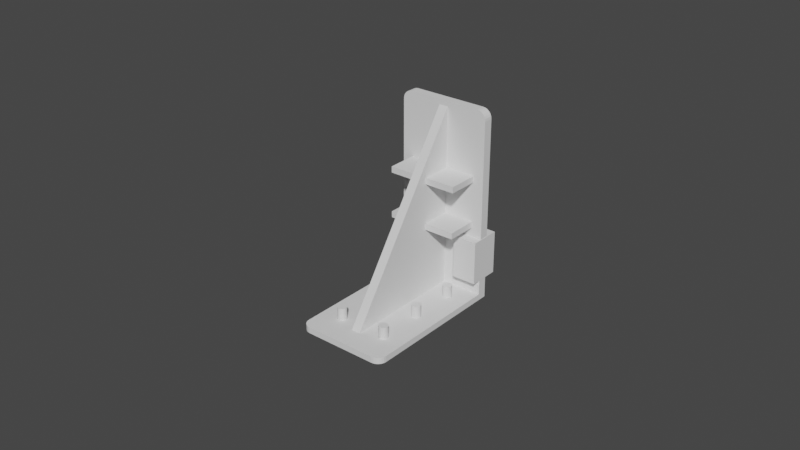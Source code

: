 # Source: PCB_Backing_30x50x62mm_without_holes_.blend  (saved by Blender 3.5.10; exported with 4.5.12 LTS)
import bpy
from mathutils import Matrix  # noqa: F401  (used for matrix-valued properties, if any)

bpy.ops.wm.read_factory_settings(use_empty=True)
scene = bpy.context.scene
scene.name = 'Scene'

# ---- collections
col_soporte = bpy.data.collections.new('Soporte'); scene.collection.children.link(col_soporte)
col_huecos = bpy.data.collections.new('Huecos'); scene.collection.children.link(col_huecos)

# ---- world
world_world = bpy.data.worlds.new('World'); scene.world = world_world
world_world.use_nodes = True; world_world.node_tree.nodes.clear()
_N = world_world.node_tree.nodes; _L = world_world.node_tree.links
n0 = _N.new('ShaderNodeOutputWorld'); n0.name = 'World Output'; n0.location = (300, 300)
n1 = _N.new('ShaderNodeBackground'); n1.name = 'Background'; n1.location = (10, 300)
n1.inputs[0].default_value = (0.05088, 0.05088, 0.05088, 1.0)
_L.new(n1.outputs[0], n0.inputs[0])
n0.is_active_output = True
world_world.color = (0.05088, 0.05088, 0.05088)
world_world.use_sun_shadow = False
world_world.sun_shadow_jitter_overblur = 0.0

# ---- meshes
me_cube = bpy.data.meshes.new('Cube')
me_cube.from_pydata([(-0.015, -0.0015, -0.03), (-0.015, 0.0015, -0.03), (0.015, -0.0015, -0.03), (0.015, 0.0015, -0.03), (-0.012, -0.0015, 0.03), (-0.015, -0.0015, 0.027), (-0.01278, -0.0015, 0.0299), (-0.0135, -0.0015, 0.0296), (-0.01412, -0.0015, 0.02912), (-0.0146, -0.0015, 0.0285), (-0.0149, -0.0015, 0.02778), (-0.015, 0.0015, 0.027), (-0.012, 0.0015, 0.03), (-0.0149, 0.0015, 0.02778), (-0.0146, 0.0015, 0.0285), (-0.01412, 0.0015, 0.02912), (-0.0135, 0.0015, 0.0296), (-0.01278, 0.0015, 0.0299), (0.015, -0.0015, 0.027), (0.012, -0.0015, 0.03), (0.0149, -0.0015, 0.02778), (0.0146, -0.0015, 0.0285), (0.01412, -0.0015, 0.02912), (0.0135, -0.0015, 0.0296), (0.01278, -0.0015, 0.0299), (0.012, 0.0015, 0.03), (0.015, 0.0015, 0.027), (0.01278, 0.0015, 0.0299), (0.0135, 0.0015, 0.0296), (0.01412, 0.0015, 0.02912), (0.0146, 0.0015, 0.0285), (0.0149, 0.0015, 0.02778)], [], [(25, 12, 4, 19), (3, 26, 18, 2), (0, 5, 11, 1), (1, 3, 2, 0), (1, 11, 13, 14, 15, 16, 17, 12, 25, 27, 28, 29, 30, 31, 26, 3), (4, 12, 17, 6), (6, 17, 16, 7), (7, 16, 15, 8), (8, 15, 14, 9), (9, 14, 13, 10), (10, 13, 11, 5), (25, 19, 24, 27), (27, 24, 23, 28), (28, 23, 22, 29), (29, 22, 21, 30), (30, 21, 20, 31), (31, 20, 18, 26), (2, 18, 20, 21, 22, 23, 24, 19, 4, 6, 7, 8, 9, 10, 5, 0)])
_uv = me_cube.uv_layers.new(name='UVMap')
_uv.uv.foreach_set('vector', [0.65, 0.5, 0.85, 0.5, 0.85, 0.75, 0.65, 0.75, 0.375, 0.5, 0.6125, 0.5, 0.6125, 0.75, 0.375, 0.75, 0.375, 0.0, 0.6125, 0.0, 0.6125, 0.25, 0.375, 0.25, 0.125, 0.5, 0.375, 0.5, 0.375, 0.75, 0.125, 0.75, 0.375, 0.25, 0.6125, 0.25, 0.6157, 0.2509, 0.6188, 0.2533, 0.6213, 0.2573, 0.6233, 0.2625, 0.6246, 0.2685, 0.625, 0.275, 0.625, 0.475, 0.6246, 0.4815, 0.6233, 0.4875, 0.6213, 0.4927, 0.6187, 0.4967, 0.6157, 0.4991, 0.6125, 0.5, 0.375, 0.5, 0.85, 0.75, 0.85, 0.5, 0.8565, 0.5, 0.8565, 0.75, 0.8565, 0.75, 0.8565, 0.5, 0.8625, 0.5, 0.8625, 0.75, 0.8625, 0.75, 0.8625, 0.5, 0.875, 0.5, 0.875, 0.75, 0.625, 0.0, 0.625, 0.25, 0.6187, 0.25, 0.6188, 0.0, 0.6188, 0.0, 0.6187, 0.25, 0.6157, 0.25, 0.6157, 0.0, 0.6157, 0.0, 0.6157, 0.25, 0.6125, 0.25, 0.6125, 0.0, 0.65, 0.5, 0.65, 0.75, 0.6435, 0.75, 0.6435, 0.5, 0.6435, 0.5, 0.6435, 0.75, 0.6375, 0.75, 0.6375, 0.5, 0.6375, 0.5, 0.6375, 0.75, 0.625, 0.75, 0.625, 0.5, 0.625, 0.5, 0.625, 0.75, 0.6187, 0.75, 0.6188, 0.5, 0.6188, 0.5, 0.6187, 0.75, 0.6157, 0.75, 0.6157, 0.5, 0.6157, 0.5, 0.6157, 0.75, 0.6125, 0.75, 0.6125, 0.5, 0.375, 0.75, 0.6125, 0.75, 0.6157, 0.7509, 0.6188, 0.7533, 0.6213, 0.7573, 0.6233, 0.7625, 0.6246, 0.7685, 0.625, 0.775, 0.625, 0.975, 0.6246, 0.9815, 0.6233, 0.9875, 0.6213, 0.9927, 0.6187, 0.9967, 0.6157, 0.9991, 0.6125, 1.0, 0.375, 1.0])
me_cube.update()
me_cube_001 = bpy.data.meshes.new('Cube.001')
me_cube_001.from_pydata([(0.0015, -0.02667, -0.01333), (-0.0015, -0.02667, -0.01333), (0.0015, 0.01333, -0.01333), (0.0015, 0.01333, 0.045), (-0.0015, 0.01333, -0.01333), (-0.0015, 0.01333, 0.045)], [], [(0, 3, 5, 1), (4, 5, 3, 2), (1, 4, 2, 0), (2, 3, 0), (4, 1, 5)])
_uv = me_cube_001.uv_layers.new(name='UVMap')
_uv.uv.foreach_set('vector', [0.375, 1.0, 0.625, 0.75, 0.625, 0.5, 0.375, 0.25, 0.375, 0.5, 0.625, 0.5, 0.625, 0.75, 0.375, 0.75, 0.125, 0.5, 0.375, 0.5, 0.375, 0.75, 0.125, 0.75, 0.375, 0.75, 0.625, 0.75, 0.375, 1.0, 0.375, 0.5, 0.375, 0.25, 0.625, 0.5])
me_cube_001.update()
me_cube_004 = bpy.data.meshes.new('Cube.004')
me_cube_004.from_pydata([(-0.015, 0.025, -0.001), (-0.015, 0.025, 0.001), (0.015, 0.025, -0.001), (0.015, 0.025, 0.001), (-0.012, -0.025, -0.001), (-0.015, -0.022, -0.001), (-0.01278, -0.0249, -0.001), (-0.0135, -0.0246, -0.001), (-0.01412, -0.02412, -0.001), (-0.0146, -0.0235, -0.001), (-0.0149, -0.02278, -0.001), (-0.015, -0.022, 0.001), (-0.012, -0.025, 0.001), (-0.0149, -0.02278, 0.001), (-0.0146, -0.0235, 0.001), (-0.01412, -0.02412, 0.001), (-0.0135, -0.0246, 0.001), (-0.01278, -0.0249, 0.001), (0.015, -0.022, -0.001), (0.012, -0.025, -0.001), (0.0149, -0.02278, -0.001), (0.0146, -0.0235, -0.001), (0.01412, -0.02412, -0.001), (0.0135, -0.0246, -0.001), (0.01278, -0.0249, -0.001), (0.012, -0.025, 0.001), (0.015, -0.022, 0.001), (0.01278, -0.0249, 0.001), (0.0135, -0.0246, 0.001), (0.01412, -0.02412, 0.001), (0.0146, -0.0235, 0.001), (0.0149, -0.02278, 0.001)], [], [(25, 12, 4, 19), (3, 26, 18, 2), (0, 5, 11, 1), (1, 3, 2, 0), (1, 11, 13, 14, 15, 16, 17, 12, 25, 27, 28, 29, 30, 31, 26, 3), (4, 12, 17, 6), (6, 17, 16, 7), (7, 16, 15, 8), (8, 15, 14, 9), (9, 14, 13, 10), (10, 13, 11, 5), (25, 19, 24, 27), (27, 24, 23, 28), (28, 23, 22, 29), (29, 22, 21, 30), (30, 21, 20, 31), (31, 20, 18, 26), (2, 18, 20, 21, 22, 23, 24, 19, 4, 6, 7, 8, 9, 10, 5, 0)])
_uv = me_cube_004.uv_layers.new(name='UVMap')
_uv.uv.foreach_set('vector', [0.65, 0.5, 0.85, 0.5, 0.85, 0.75, 0.65, 0.75, 0.375, 0.5, 0.61, 0.5, 0.61, 0.75, 0.375, 0.75, 0.375, 0.0, 0.61, 0.0, 0.61, 0.25, 0.375, 0.25, 0.125, 0.5, 0.375, 0.5, 0.375, 0.75, 0.125, 0.75, 0.375, 0.25, 0.61, 0.25, 0.6139, 0.2509, 0.6175, 0.2533, 0.6206, 0.2573, 0.623, 0.2625, 0.6245, 0.2685, 0.625, 0.275, 0.625, 0.475, 0.6245, 0.4815, 0.623, 0.4875, 0.6206, 0.4927, 0.6175, 0.4967, 0.6139, 0.4991, 0.61, 0.5, 0.375, 0.5, 0.85, 0.75, 0.85, 0.5, 0.8565, 0.5, 0.8565, 0.75, 0.8565, 0.75, 0.8565, 0.5, 0.8625, 0.5, 0.8625, 0.75, 0.8625, 0.75, 0.8625, 0.5, 0.875, 0.5, 0.875, 0.75, 0.625, 0.0, 0.625, 0.25, 0.6175, 0.25, 0.6175, 0.0, 0.6175, 0.0, 0.6175, 0.25, 0.6139, 0.25, 0.6139, 0.0, 0.6139, 0.0, 0.6139, 0.25, 0.61, 0.25, 0.61, 0.0, 0.65, 0.5, 0.65, 0.75, 0.6435, 0.75, 0.6435, 0.5, 0.6435, 0.5, 0.6435, 0.75, 0.6375, 0.75, 0.6375, 0.5, 0.6375, 0.5, 0.6375, 0.75, 0.625, 0.75, 0.625, 0.5, 0.625, 0.5, 0.625, 0.75, 0.6175, 0.75, 0.6175, 0.5, 0.6175, 0.5, 0.6175, 0.75, 0.6139, 0.75, 0.6139, 0.5, 0.6139, 0.5, 0.6139, 0.75, 0.61, 0.75, 0.61, 0.5, 0.375, 0.75, 0.61, 0.75, 0.6139, 0.7509, 0.6175, 0.7533, 0.6206, 0.7573, 0.623, 0.7625, 0.6245, 0.7685, 0.625, 0.775, 0.625, 0.975, 0.6245, 0.9815, 0.623, 0.9875, 0.6206, 0.9927, 0.6175, 0.9967, 0.6139, 0.9991, 0.61, 1.0, 0.375, 1.0])
me_cube_004.update()
me_cube_005 = bpy.data.meshes.new('Cube.005')
me_cube_005.from_pydata([(-0.0115, 0.005, -0.001), (-0.0115, -0.005, -0.001), (-0.0115, 0.005, 0.001), (-0.0115, -0.005, 0.001), (0.0115, 0.005, -0.001), (0.0115, -0.005, -0.001), (0.0115, 0.005, 0.001), (0.0115, -0.005, 0.001)], [], [(0, 1, 3, 2), (2, 3, 7, 6), (6, 7, 5, 4), (4, 5, 1, 0), (2, 6, 4, 0), (7, 3, 1, 5)])
_uv = me_cube_005.uv_layers.new(name='UVMap')
_uv.uv.foreach_set('vector', [0.375, 0.0, 0.625, 0.0, 0.625, 0.25, 0.375, 0.25, 0.375, 0.25, 0.625, 0.25, 0.625, 0.5, 0.375, 0.5, 0.375, 0.5, 0.625, 0.5, 0.625, 0.75, 0.375, 0.75, 0.375, 0.75, 0.625, 0.75, 0.625, 1.0, 0.375, 1.0, 0.125, 0.5, 0.375, 0.5, 0.375, 0.75, 0.125, 0.75, 0.625, 0.5, 0.875, 0.5, 0.875, 0.75, 0.625, 0.75])
me_cube_005.update()
me_cube_007 = bpy.data.meshes.new('Cube.007')
me_cube_007.from_pydata([(-0.0115, 0.005, -0.001), (-0.0115, -0.005, -0.001), (-0.0115, 0.005, 0.001), (-0.0115, -0.005, 0.001), (0.0115, 0.005, -0.001), (0.0115, -0.005, -0.001), (0.0115, 0.005, 0.001), (0.0115, -0.005, 0.001)], [], [(0, 1, 3, 2), (2, 3, 7, 6), (6, 7, 5, 4), (4, 5, 1, 0), (2, 6, 4, 0), (7, 3, 1, 5)])
_uv = me_cube_007.uv_layers.new(name='UVMap')
_uv.uv.foreach_set('vector', [0.375, 0.0, 0.625, 0.0, 0.625, 0.25, 0.375, 0.25, 0.375, 0.25, 0.625, 0.25, 0.625, 0.5, 0.375, 0.5, 0.375, 0.5, 0.625, 0.5, 0.625, 0.75, 0.375, 0.75, 0.375, 0.75, 0.625, 0.75, 0.625, 1.0, 0.375, 1.0, 0.125, 0.5, 0.375, 0.5, 0.375, 0.75, 0.125, 0.75, 0.625, 0.5, 0.875, 0.5, 0.875, 0.75, 0.625, 0.75])
me_cube_007.update()
me_cylinder = bpy.data.meshes.new('Cylinder')
me_cylinder.from_pydata([(-4.547e-12, 0.0015, -0.005), (-4.547e-12, 0.0015, 0.005), (0.0002926, 0.001471, -0.005), (0.0002926, 0.001471, 0.005), (0.000574, 0.001386, -0.005), (0.000574, 0.001386, 0.005), (0.0008334, 0.001247, -0.005), (0.0008334, 0.001247, 0.005), (0.001061, 0.001061, -0.005), (0.001061, 0.001061, 0.005), (0.001247, 0.0008334, -0.005), (0.001247, 0.0008334, 0.005), (0.001386, 0.000574, -0.005), (0.001386, 0.000574, 0.005), (0.001471, 0.0002926, -0.005), (0.001471, 0.0002926, 0.005), (0.0015, 3.725e-09, -0.005), (0.0015, 3.725e-09, 0.005), (0.001471, -0.0002926, -0.005), (0.001471, -0.0002926, 0.005), (0.001386, -0.000574, -0.005), (0.001386, -0.000574, 0.005), (0.001247, -0.0008334, -0.005), (0.001247, -0.0008334, 0.005), (0.001061, -0.001061, -0.005), (0.001061, -0.001061, 0.005), (0.0008334, -0.001247, -0.005), (0.0008334, -0.001247, 0.005), (0.000574, -0.001386, -0.005), (0.000574, -0.001386, 0.005), (0.0002926, -0.001471, -0.005), (0.0002926, -0.001471, 0.005), (-4.547e-12, -0.0015, -0.005), (-4.547e-12, -0.0015, 0.005), (-0.0002926, -0.001471, -0.005), (-0.0002926, -0.001471, 0.005), (-0.000574, -0.001386, -0.005), (-0.000574, -0.001386, 0.005), (-0.0008334, -0.001247, -0.005), (-0.0008334, -0.001247, 0.005), (-0.001061, -0.001061, -0.005), (-0.001061, -0.001061, 0.005), (-0.001247, -0.0008334, -0.005), (-0.001247, -0.0008334, 0.005), (-0.001386, -0.000574, -0.005), (-0.001386, -0.000574, 0.005), (-0.001471, -0.0002926, -0.005), (-0.001471, -0.0002926, 0.005), (-0.0015, 3.725e-09, -0.005), (-0.0015, 3.725e-09, 0.005), (-0.001471, 0.0002926, -0.005), (-0.001471, 0.0002926, 0.005), (-0.001386, 0.000574, -0.005), (-0.001386, 0.000574, 0.005), (-0.001247, 0.0008334, -0.005), (-0.001247, 0.0008334, 0.005), (-0.001061, 0.001061, -0.005), (-0.001061, 0.001061, 0.005), (-0.0008334, 0.001247, -0.005), (-0.0008334, 0.001247, 0.005), (-0.000574, 0.001386, -0.005), (-0.000574, 0.001386, 0.005), (-0.0002926, 0.001471, -0.005), (-0.0002926, 0.001471, 0.005)], [], [(0, 1, 3, 2), (2, 3, 5, 4), (4, 5, 7, 6), (6, 7, 9, 8), (8, 9, 11, 10), (10, 11, 13, 12), (12, 13, 15, 14), (14, 15, 17, 16), (16, 17, 19, 18), (18, 19, 21, 20), (20, 21, 23, 22), (22, 23, 25, 24), (24, 25, 27, 26), (26, 27, 29, 28), (28, 29, 31, 30), (30, 31, 33, 32), (32, 33, 35, 34), (34, 35, 37, 36), (36, 37, 39, 38), (38, 39, 41, 40), (40, 41, 43, 42), (42, 43, 45, 44), (44, 45, 47, 46), (46, 47, 49, 48), (48, 49, 51, 50), (50, 51, 53, 52), (52, 53, 55, 54), (54, 55, 57, 56), (56, 57, 59, 58), (58, 59, 61, 60), (3, 1, 63, 61, 59, 57, 55, 53, 51, 49, 47, 45, 43, 41, 39, 37, 35, 33, 31, 29, 27, 25, 23, 21, 19, 17, 15, 13, 11, 9, 7, 5), (60, 61, 63, 62), (62, 63, 1, 0), (0, 2, 4, 6, 8, 10, 12, 14, 16, 18, 20, 22, 24, 26, 28, 30, 32, 34, 36, 38, 40, 42, 44, 46, 48, 50, 52, 54, 56, 58, 60, 62)])
_uv = me_cylinder.uv_layers.new(name='UVMap')
_uv.uv.foreach_set('vector', [1.0, 0.5, 1.0, 1.0, 0.9688, 1.0, 0.9688, 0.5, 0.9688, 0.5, 0.9688, 1.0, 0.9375, 1.0, 0.9375, 0.5, 0.9375, 0.5, 0.9375, 1.0, 0.9062, 1.0, 0.9062, 0.5, 0.9062, 0.5, 0.9062, 1.0, 0.875, 1.0, 0.875, 0.5, 0.875, 0.5, 0.875, 1.0, 0.8438, 1.0, 0.8438, 0.5, 0.8438, 0.5, 0.8438, 1.0, 0.8125, 1.0, 0.8125, 0.5, 0.8125, 0.5, 0.8125, 1.0, 0.7812, 1.0, 0.7812, 0.5, 0.7812, 0.5, 0.7812, 1.0, 0.75, 1.0, 0.75, 0.5, 0.75, 0.5, 0.75, 1.0, 0.7188, 1.0, 0.7188, 0.5, 0.7188, 0.5, 0.7188, 1.0, 0.6875, 1.0, 0.6875, 0.5, 0.6875, 0.5, 0.6875, 1.0, 0.6562, 1.0, 0.6562, 0.5, 0.6562, 0.5, 0.6562, 1.0, 0.625, 1.0, 0.625, 0.5, 0.625, 0.5, 0.625, 1.0, 0.5938, 1.0, 0.5938, 0.5, 0.5938, 0.5, 0.5938, 1.0, 0.5625, 1.0, 0.5625, 0.5, 0.5625, 0.5, 0.5625, 1.0, 0.5312, 1.0, 0.5312, 0.5, 0.5312, 0.5, 0.5312, 1.0, 0.5, 1.0, 0.5, 0.5, 0.5, 0.5, 0.5, 1.0, 0.4688, 1.0, 0.4688, 0.5, 0.4688, 0.5, 0.4688, 1.0, 0.4375, 1.0, 0.4375, 0.5, 0.4375, 0.5, 0.4375, 1.0, 0.4062, 1.0, 0.4062, 0.5, 0.4062, 0.5, 0.4062, 1.0, 0.375, 1.0, 0.375, 0.5, 0.375, 0.5, 0.375, 1.0, 0.3438, 1.0, 0.3438, 0.5, 0.3438, 0.5, 0.3438, 1.0, 0.3125, 1.0, 0.3125, 0.5, 0.3125, 0.5, 0.3125, 1.0, 0.2812, 1.0, 0.2812, 0.5, 0.2812, 0.5, 0.2812, 1.0, 0.25, 1.0, 0.25, 0.5, 0.25, 0.5, 0.25, 1.0, 0.2188, 1.0, 0.2188, 0.5, 0.2188, 0.5, 0.2188, 1.0, 0.1875, 1.0, 0.1875, 0.5, 0.1875, 0.5, 0.1875, 1.0, 0.1562, 1.0, 0.1562, 0.5, 0.1562, 0.5, 0.1562, 1.0, 0.125, 1.0, 0.125, 0.5, 0.125, 0.5, 0.125, 1.0, 0.09375, 1.0, 0.09375, 0.5, 0.09375, 0.5, 0.09375, 1.0, 0.0625, 1.0, 0.0625, 0.5, 0.2968, 0.4854, 0.25, 0.49, 0.2032, 0.4854, 0.1582, 0.4717, 0.1167, 0.4496, 0.08029, 0.4197, 0.05045, 0.3833, 0.02827, 0.3418, 0.01461, 0.2968, 0.01, 0.25, 0.01461, 0.2032, 0.02827, 0.1582, 0.05045, 0.1167, 0.08029, 0.08029, 0.1167, 0.05045, 0.1582, 0.02827, 0.2032, 0.01461, 0.25, 0.01, 0.2968, 0.01461, 0.3418, 0.02827, 0.3833, 0.05045, 0.4197, 0.08029, 0.4496, 0.1167, 0.4717, 0.1582, 0.4854, 0.2032, 0.49, 0.25, 0.4854, 0.2968, 0.4717, 0.3418, 0.4496, 0.3833, 0.4197, 0.4197, 0.3833, 0.4496, 0.3418, 0.4717, 0.0625, 0.5, 0.0625, 1.0, 0.03125, 1.0, 0.03125, 0.5, 0.03125, 0.5, 0.03125, 1.0, 0.0, 1.0, 0.0, 0.5, 0.75, 0.49, 0.7968, 0.4854, 0.8418, 0.4717, 0.8833, 0.4496, 0.9197, 0.4197, 0.9496, 0.3833, 0.9717, 0.3418, 0.9854, 0.2968, 0.99, 0.25, 0.9854, 0.2032, 0.9717, 0.1582, 0.9496, 0.1167, 0.9197, 0.08029, 0.8833, 0.05045, 0.8418, 0.02827, 0.7968, 0.01461, 0.75, 0.01, 0.7032, 0.01461, 0.6582, 0.02827, 0.6167, 0.05045, 0.5803, 0.08029, 0.5504, 0.1167, 0.5283, 0.1582, 0.5146, 0.2032, 0.51, 0.25, 0.5146, 0.2968, 0.5283, 0.3418, 0.5504, 0.3833, 0.5803, 0.4197, 0.6167, 0.4496, 0.6582, 0.4717, 0.7032, 0.4854])
me_cylinder.update()
me_cylinder_001 = bpy.data.meshes.new('Cylinder.001')
me_cylinder_001.from_pydata([(-4.547e-12, 0.0015, -0.005), (-4.547e-12, 0.0015, 0.005), (0.0002926, 0.001471, -0.005), (0.0002926, 0.001471, 0.005), (0.000574, 0.001386, -0.005), (0.000574, 0.001386, 0.005), (0.0008334, 0.001247, -0.005), (0.0008334, 0.001247, 0.005), (0.001061, 0.001061, -0.005), (0.001061, 0.001061, 0.005), (0.001247, 0.0008334, -0.005), (0.001247, 0.0008334, 0.005), (0.001386, 0.000574, -0.005), (0.001386, 0.000574, 0.005), (0.001471, 0.0002926, -0.005), (0.001471, 0.0002926, 0.005), (0.0015, 3.725e-09, -0.005), (0.0015, 3.725e-09, 0.005), (0.001471, -0.0002926, -0.005), (0.001471, -0.0002926, 0.005), (0.001386, -0.000574, -0.005), (0.001386, -0.000574, 0.005), (0.001247, -0.0008334, -0.005), (0.001247, -0.0008334, 0.005), (0.001061, -0.001061, -0.005), (0.001061, -0.001061, 0.005), (0.0008334, -0.001247, -0.005), (0.0008334, -0.001247, 0.005), (0.000574, -0.001386, -0.005), (0.000574, -0.001386, 0.005), (0.0002926, -0.001471, -0.005), (0.0002926, -0.001471, 0.005), (-4.547e-12, -0.0015, -0.005), (-4.547e-12, -0.0015, 0.005), (-0.0002926, -0.001471, -0.005), (-0.0002926, -0.001471, 0.005), (-0.000574, -0.001386, -0.005), (-0.000574, -0.001386, 0.005), (-0.0008334, -0.001247, -0.005), (-0.0008334, -0.001247, 0.005), (-0.001061, -0.001061, -0.005), (-0.001061, -0.001061, 0.005), (-0.001247, -0.0008334, -0.005), (-0.001247, -0.0008334, 0.005), (-0.001386, -0.000574, -0.005), (-0.001386, -0.000574, 0.005), (-0.001471, -0.0002926, -0.005), (-0.001471, -0.0002926, 0.005), (-0.0015, 3.725e-09, -0.005), (-0.0015, 3.725e-09, 0.005), (-0.001471, 0.0002926, -0.005), (-0.001471, 0.0002926, 0.005), (-0.001386, 0.000574, -0.005), (-0.001386, 0.000574, 0.005), (-0.001247, 0.0008334, -0.005), (-0.001247, 0.0008334, 0.005), (-0.001061, 0.001061, -0.005), (-0.001061, 0.001061, 0.005), (-0.0008334, 0.001247, -0.005), (-0.0008334, 0.001247, 0.005), (-0.000574, 0.001386, -0.005), (-0.000574, 0.001386, 0.005), (-0.0002926, 0.001471, -0.005), (-0.0002926, 0.001471, 0.005)], [], [(0, 1, 3, 2), (2, 3, 5, 4), (4, 5, 7, 6), (6, 7, 9, 8), (8, 9, 11, 10), (10, 11, 13, 12), (12, 13, 15, 14), (14, 15, 17, 16), (16, 17, 19, 18), (18, 19, 21, 20), (20, 21, 23, 22), (22, 23, 25, 24), (24, 25, 27, 26), (26, 27, 29, 28), (28, 29, 31, 30), (30, 31, 33, 32), (32, 33, 35, 34), (34, 35, 37, 36), (36, 37, 39, 38), (38, 39, 41, 40), (40, 41, 43, 42), (42, 43, 45, 44), (44, 45, 47, 46), (46, 47, 49, 48), (48, 49, 51, 50), (50, 51, 53, 52), (52, 53, 55, 54), (54, 55, 57, 56), (56, 57, 59, 58), (58, 59, 61, 60), (3, 1, 63, 61, 59, 57, 55, 53, 51, 49, 47, 45, 43, 41, 39, 37, 35, 33, 31, 29, 27, 25, 23, 21, 19, 17, 15, 13, 11, 9, 7, 5), (60, 61, 63, 62), (62, 63, 1, 0), (0, 2, 4, 6, 8, 10, 12, 14, 16, 18, 20, 22, 24, 26, 28, 30, 32, 34, 36, 38, 40, 42, 44, 46, 48, 50, 52, 54, 56, 58, 60, 62)])
_uv = me_cylinder_001.uv_layers.new(name='UVMap')
_uv.uv.foreach_set('vector', [1.0, 0.5, 1.0, 1.0, 0.9688, 1.0, 0.9688, 0.5, 0.9688, 0.5, 0.9688, 1.0, 0.9375, 1.0, 0.9375, 0.5, 0.9375, 0.5, 0.9375, 1.0, 0.9062, 1.0, 0.9062, 0.5, 0.9062, 0.5, 0.9062, 1.0, 0.875, 1.0, 0.875, 0.5, 0.875, 0.5, 0.875, 1.0, 0.8438, 1.0, 0.8438, 0.5, 0.8438, 0.5, 0.8438, 1.0, 0.8125, 1.0, 0.8125, 0.5, 0.8125, 0.5, 0.8125, 1.0, 0.7812, 1.0, 0.7812, 0.5, 0.7812, 0.5, 0.7812, 1.0, 0.75, 1.0, 0.75, 0.5, 0.75, 0.5, 0.75, 1.0, 0.7188, 1.0, 0.7188, 0.5, 0.7188, 0.5, 0.7188, 1.0, 0.6875, 1.0, 0.6875, 0.5, 0.6875, 0.5, 0.6875, 1.0, 0.6562, 1.0, 0.6562, 0.5, 0.6562, 0.5, 0.6562, 1.0, 0.625, 1.0, 0.625, 0.5, 0.625, 0.5, 0.625, 1.0, 0.5938, 1.0, 0.5938, 0.5, 0.5938, 0.5, 0.5938, 1.0, 0.5625, 1.0, 0.5625, 0.5, 0.5625, 0.5, 0.5625, 1.0, 0.5312, 1.0, 0.5312, 0.5, 0.5312, 0.5, 0.5312, 1.0, 0.5, 1.0, 0.5, 0.5, 0.5, 0.5, 0.5, 1.0, 0.4688, 1.0, 0.4688, 0.5, 0.4688, 0.5, 0.4688, 1.0, 0.4375, 1.0, 0.4375, 0.5, 0.4375, 0.5, 0.4375, 1.0, 0.4062, 1.0, 0.4062, 0.5, 0.4062, 0.5, 0.4062, 1.0, 0.375, 1.0, 0.375, 0.5, 0.375, 0.5, 0.375, 1.0, 0.3438, 1.0, 0.3438, 0.5, 0.3438, 0.5, 0.3438, 1.0, 0.3125, 1.0, 0.3125, 0.5, 0.3125, 0.5, 0.3125, 1.0, 0.2812, 1.0, 0.2812, 0.5, 0.2812, 0.5, 0.2812, 1.0, 0.25, 1.0, 0.25, 0.5, 0.25, 0.5, 0.25, 1.0, 0.2188, 1.0, 0.2188, 0.5, 0.2188, 0.5, 0.2188, 1.0, 0.1875, 1.0, 0.1875, 0.5, 0.1875, 0.5, 0.1875, 1.0, 0.1562, 1.0, 0.1562, 0.5, 0.1562, 0.5, 0.1562, 1.0, 0.125, 1.0, 0.125, 0.5, 0.125, 0.5, 0.125, 1.0, 0.09375, 1.0, 0.09375, 0.5, 0.09375, 0.5, 0.09375, 1.0, 0.0625, 1.0, 0.0625, 0.5, 0.2968, 0.4854, 0.25, 0.49, 0.2032, 0.4854, 0.1582, 0.4717, 0.1167, 0.4496, 0.08029, 0.4197, 0.05045, 0.3833, 0.02827, 0.3418, 0.01461, 0.2968, 0.01, 0.25, 0.01461, 0.2032, 0.02827, 0.1582, 0.05045, 0.1167, 0.08029, 0.08029, 0.1167, 0.05045, 0.1582, 0.02827, 0.2032, 0.01461, 0.25, 0.01, 0.2968, 0.01461, 0.3418, 0.02827, 0.3833, 0.05045, 0.4197, 0.08029, 0.4496, 0.1167, 0.4717, 0.1582, 0.4854, 0.2032, 0.49, 0.25, 0.4854, 0.2968, 0.4717, 0.3418, 0.4496, 0.3833, 0.4197, 0.4197, 0.3833, 0.4496, 0.3418, 0.4717, 0.0625, 0.5, 0.0625, 1.0, 0.03125, 1.0, 0.03125, 0.5, 0.03125, 0.5, 0.03125, 1.0, 0.0, 1.0, 0.0, 0.5, 0.75, 0.49, 0.7968, 0.4854, 0.8418, 0.4717, 0.8833, 0.4496, 0.9197, 0.4197, 0.9496, 0.3833, 0.9717, 0.3418, 0.9854, 0.2968, 0.99, 0.25, 0.9854, 0.2032, 0.9717, 0.1582, 0.9496, 0.1167, 0.9197, 0.08029, 0.8833, 0.05045, 0.8418, 0.02827, 0.7968, 0.01461, 0.75, 0.01, 0.7032, 0.01461, 0.6582, 0.02827, 0.6167, 0.05045, 0.5803, 0.08029, 0.5504, 0.1167, 0.5283, 0.1582, 0.5146, 0.2032, 0.51, 0.25, 0.5146, 0.2968, 0.5283, 0.3418, 0.5504, 0.3833, 0.5803, 0.4197, 0.6167, 0.4496, 0.6582, 0.4717, 0.7032, 0.4854])
me_cylinder_001.update()
me_cylinder_002 = bpy.data.meshes.new('Cylinder.002')
me_cylinder_002.from_pydata([(-4.547e-12, 0.0015, -0.005), (-4.547e-12, 0.0015, 0.005), (0.0002926, 0.001471, -0.005), (0.0002926, 0.001471, 0.005), (0.000574, 0.001386, -0.005), (0.000574, 0.001386, 0.005), (0.0008334, 0.001247, -0.005), (0.0008334, 0.001247, 0.005), (0.001061, 0.001061, -0.005), (0.001061, 0.001061, 0.005), (0.001247, 0.0008334, -0.005), (0.001247, 0.0008334, 0.005), (0.001386, 0.000574, -0.005), (0.001386, 0.000574, 0.005), (0.001471, 0.0002926, -0.005), (0.001471, 0.0002926, 0.005), (0.0015, 3.725e-09, -0.005), (0.0015, 3.725e-09, 0.005), (0.001471, -0.0002926, -0.005), (0.001471, -0.0002926, 0.005), (0.001386, -0.000574, -0.005), (0.001386, -0.000574, 0.005), (0.001247, -0.0008334, -0.005), (0.001247, -0.0008334, 0.005), (0.001061, -0.001061, -0.005), (0.001061, -0.001061, 0.005), (0.0008334, -0.001247, -0.005), (0.0008334, -0.001247, 0.005), (0.000574, -0.001386, -0.005), (0.000574, -0.001386, 0.005), (0.0002926, -0.001471, -0.005), (0.0002926, -0.001471, 0.005), (-4.547e-12, -0.0015, -0.005), (-4.547e-12, -0.0015, 0.005), (-0.0002926, -0.001471, -0.005), (-0.0002926, -0.001471, 0.005), (-0.000574, -0.001386, -0.005), (-0.000574, -0.001386, 0.005), (-0.0008334, -0.001247, -0.005), (-0.0008334, -0.001247, 0.005), (-0.001061, -0.001061, -0.005), (-0.001061, -0.001061, 0.005), (-0.001247, -0.0008334, -0.005), (-0.001247, -0.0008334, 0.005), (-0.001386, -0.000574, -0.005), (-0.001386, -0.000574, 0.005), (-0.001471, -0.0002926, -0.005), (-0.001471, -0.0002926, 0.005), (-0.0015, 3.725e-09, -0.005), (-0.0015, 3.725e-09, 0.005), (-0.001471, 0.0002926, -0.005), (-0.001471, 0.0002926, 0.005), (-0.001386, 0.000574, -0.005), (-0.001386, 0.000574, 0.005), (-0.001247, 0.0008334, -0.005), (-0.001247, 0.0008334, 0.005), (-0.001061, 0.001061, -0.005), (-0.001061, 0.001061, 0.005), (-0.0008334, 0.001247, -0.005), (-0.0008334, 0.001247, 0.005), (-0.000574, 0.001386, -0.005), (-0.000574, 0.001386, 0.005), (-0.0002926, 0.001471, -0.005), (-0.0002926, 0.001471, 0.005)], [], [(0, 1, 3, 2), (2, 3, 5, 4), (4, 5, 7, 6), (6, 7, 9, 8), (8, 9, 11, 10), (10, 11, 13, 12), (12, 13, 15, 14), (14, 15, 17, 16), (16, 17, 19, 18), (18, 19, 21, 20), (20, 21, 23, 22), (22, 23, 25, 24), (24, 25, 27, 26), (26, 27, 29, 28), (28, 29, 31, 30), (30, 31, 33, 32), (32, 33, 35, 34), (34, 35, 37, 36), (36, 37, 39, 38), (38, 39, 41, 40), (40, 41, 43, 42), (42, 43, 45, 44), (44, 45, 47, 46), (46, 47, 49, 48), (48, 49, 51, 50), (50, 51, 53, 52), (52, 53, 55, 54), (54, 55, 57, 56), (56, 57, 59, 58), (58, 59, 61, 60), (3, 1, 63, 61, 59, 57, 55, 53, 51, 49, 47, 45, 43, 41, 39, 37, 35, 33, 31, 29, 27, 25, 23, 21, 19, 17, 15, 13, 11, 9, 7, 5), (60, 61, 63, 62), (62, 63, 1, 0), (0, 2, 4, 6, 8, 10, 12, 14, 16, 18, 20, 22, 24, 26, 28, 30, 32, 34, 36, 38, 40, 42, 44, 46, 48, 50, 52, 54, 56, 58, 60, 62)])
_uv = me_cylinder_002.uv_layers.new(name='UVMap')
_uv.uv.foreach_set('vector', [1.0, 0.5, 1.0, 1.0, 0.9688, 1.0, 0.9688, 0.5, 0.9688, 0.5, 0.9688, 1.0, 0.9375, 1.0, 0.9375, 0.5, 0.9375, 0.5, 0.9375, 1.0, 0.9062, 1.0, 0.9062, 0.5, 0.9062, 0.5, 0.9062, 1.0, 0.875, 1.0, 0.875, 0.5, 0.875, 0.5, 0.875, 1.0, 0.8438, 1.0, 0.8438, 0.5, 0.8438, 0.5, 0.8438, 1.0, 0.8125, 1.0, 0.8125, 0.5, 0.8125, 0.5, 0.8125, 1.0, 0.7812, 1.0, 0.7812, 0.5, 0.7812, 0.5, 0.7812, 1.0, 0.75, 1.0, 0.75, 0.5, 0.75, 0.5, 0.75, 1.0, 0.7188, 1.0, 0.7188, 0.5, 0.7188, 0.5, 0.7188, 1.0, 0.6875, 1.0, 0.6875, 0.5, 0.6875, 0.5, 0.6875, 1.0, 0.6562, 1.0, 0.6562, 0.5, 0.6562, 0.5, 0.6562, 1.0, 0.625, 1.0, 0.625, 0.5, 0.625, 0.5, 0.625, 1.0, 0.5938, 1.0, 0.5938, 0.5, 0.5938, 0.5, 0.5938, 1.0, 0.5625, 1.0, 0.5625, 0.5, 0.5625, 0.5, 0.5625, 1.0, 0.5312, 1.0, 0.5312, 0.5, 0.5312, 0.5, 0.5312, 1.0, 0.5, 1.0, 0.5, 0.5, 0.5, 0.5, 0.5, 1.0, 0.4688, 1.0, 0.4688, 0.5, 0.4688, 0.5, 0.4688, 1.0, 0.4375, 1.0, 0.4375, 0.5, 0.4375, 0.5, 0.4375, 1.0, 0.4062, 1.0, 0.4062, 0.5, 0.4062, 0.5, 0.4062, 1.0, 0.375, 1.0, 0.375, 0.5, 0.375, 0.5, 0.375, 1.0, 0.3438, 1.0, 0.3438, 0.5, 0.3438, 0.5, 0.3438, 1.0, 0.3125, 1.0, 0.3125, 0.5, 0.3125, 0.5, 0.3125, 1.0, 0.2812, 1.0, 0.2812, 0.5, 0.2812, 0.5, 0.2812, 1.0, 0.25, 1.0, 0.25, 0.5, 0.25, 0.5, 0.25, 1.0, 0.2188, 1.0, 0.2188, 0.5, 0.2188, 0.5, 0.2188, 1.0, 0.1875, 1.0, 0.1875, 0.5, 0.1875, 0.5, 0.1875, 1.0, 0.1562, 1.0, 0.1562, 0.5, 0.1562, 0.5, 0.1562, 1.0, 0.125, 1.0, 0.125, 0.5, 0.125, 0.5, 0.125, 1.0, 0.09375, 1.0, 0.09375, 0.5, 0.09375, 0.5, 0.09375, 1.0, 0.0625, 1.0, 0.0625, 0.5, 0.2968, 0.4854, 0.25, 0.49, 0.2032, 0.4854, 0.1582, 0.4717, 0.1167, 0.4496, 0.08029, 0.4197, 0.05045, 0.3833, 0.02827, 0.3418, 0.01461, 0.2968, 0.01, 0.25, 0.01461, 0.2032, 0.02827, 0.1582, 0.05045, 0.1167, 0.08029, 0.08029, 0.1167, 0.05045, 0.1582, 0.02827, 0.2032, 0.01461, 0.25, 0.01, 0.2968, 0.01461, 0.3418, 0.02827, 0.3833, 0.05045, 0.4197, 0.08029, 0.4496, 0.1167, 0.4717, 0.1582, 0.4854, 0.2032, 0.49, 0.25, 0.4854, 0.2968, 0.4717, 0.3418, 0.4496, 0.3833, 0.4197, 0.4197, 0.3833, 0.4496, 0.3418, 0.4717, 0.0625, 0.5, 0.0625, 1.0, 0.03125, 1.0, 0.03125, 0.5, 0.03125, 0.5, 0.03125, 1.0, 0.0, 1.0, 0.0, 0.5, 0.75, 0.49, 0.7968, 0.4854, 0.8418, 0.4717, 0.8833, 0.4496, 0.9197, 0.4197, 0.9496, 0.3833, 0.9717, 0.3418, 0.9854, 0.2968, 0.99, 0.25, 0.9854, 0.2032, 0.9717, 0.1582, 0.9496, 0.1167, 0.9197, 0.08029, 0.8833, 0.05045, 0.8418, 0.02827, 0.7968, 0.01461, 0.75, 0.01, 0.7032, 0.01461, 0.6582, 0.02827, 0.6167, 0.05045, 0.5803, 0.08029, 0.5504, 0.1167, 0.5283, 0.1582, 0.5146, 0.2032, 0.51, 0.25, 0.5146, 0.2968, 0.5283, 0.3418, 0.5504, 0.3833, 0.5803, 0.4197, 0.6167, 0.4496, 0.6582, 0.4717, 0.7032, 0.4854])
me_cylinder_002.update()
me_cylinder_005 = bpy.data.meshes.new('Cylinder.005')
me_cylinder_005.from_pydata([(-4.547e-12, 0.0015, -0.005), (-4.547e-12, 0.0015, 0.005), (0.0002926, 0.001471, -0.005), (0.0002926, 0.001471, 0.005), (0.000574, 0.001386, -0.005), (0.000574, 0.001386, 0.005), (0.0008334, 0.001247, -0.005), (0.0008334, 0.001247, 0.005), (0.001061, 0.001061, -0.005), (0.001061, 0.001061, 0.005), (0.001247, 0.0008334, -0.005), (0.001247, 0.0008334, 0.005), (0.001386, 0.000574, -0.005), (0.001386, 0.000574, 0.005), (0.001471, 0.0002926, -0.005), (0.001471, 0.0002926, 0.005), (0.0015, 3.725e-09, -0.005), (0.0015, 3.725e-09, 0.005), (0.001471, -0.0002926, -0.005), (0.001471, -0.0002926, 0.005), (0.001386, -0.000574, -0.005), (0.001386, -0.000574, 0.005), (0.001247, -0.0008334, -0.005), (0.001247, -0.0008334, 0.005), (0.001061, -0.001061, -0.005), (0.001061, -0.001061, 0.005), (0.0008334, -0.001247, -0.005), (0.0008334, -0.001247, 0.005), (0.000574, -0.001386, -0.005), (0.000574, -0.001386, 0.005), (0.0002926, -0.001471, -0.005), (0.0002926, -0.001471, 0.005), (-4.547e-12, -0.0015, -0.005), (-4.547e-12, -0.0015, 0.005), (-0.0002926, -0.001471, -0.005), (-0.0002926, -0.001471, 0.005), (-0.000574, -0.001386, -0.005), (-0.000574, -0.001386, 0.005), (-0.0008334, -0.001247, -0.005), (-0.0008334, -0.001247, 0.005), (-0.001061, -0.001061, -0.005), (-0.001061, -0.001061, 0.005), (-0.001247, -0.0008334, -0.005), (-0.001247, -0.0008334, 0.005), (-0.001386, -0.000574, -0.005), (-0.001386, -0.000574, 0.005), (-0.001471, -0.0002926, -0.005), (-0.001471, -0.0002926, 0.005), (-0.0015, 3.725e-09, -0.005), (-0.0015, 3.725e-09, 0.005), (-0.001471, 0.0002926, -0.005), (-0.001471, 0.0002926, 0.005), (-0.001386, 0.000574, -0.005), (-0.001386, 0.000574, 0.005), (-0.001247, 0.0008334, -0.005), (-0.001247, 0.0008334, 0.005), (-0.001061, 0.001061, -0.005), (-0.001061, 0.001061, 0.005), (-0.0008334, 0.001247, -0.005), (-0.0008334, 0.001247, 0.005), (-0.000574, 0.001386, -0.005), (-0.000574, 0.001386, 0.005), (-0.0002926, 0.001471, -0.005), (-0.0002926, 0.001471, 0.005)], [], [(0, 1, 3, 2), (2, 3, 5, 4), (4, 5, 7, 6), (6, 7, 9, 8), (8, 9, 11, 10), (10, 11, 13, 12), (12, 13, 15, 14), (14, 15, 17, 16), (16, 17, 19, 18), (18, 19, 21, 20), (20, 21, 23, 22), (22, 23, 25, 24), (24, 25, 27, 26), (26, 27, 29, 28), (28, 29, 31, 30), (30, 31, 33, 32), (32, 33, 35, 34), (34, 35, 37, 36), (36, 37, 39, 38), (38, 39, 41, 40), (40, 41, 43, 42), (42, 43, 45, 44), (44, 45, 47, 46), (46, 47, 49, 48), (48, 49, 51, 50), (50, 51, 53, 52), (52, 53, 55, 54), (54, 55, 57, 56), (56, 57, 59, 58), (58, 59, 61, 60), (3, 1, 63, 61, 59, 57, 55, 53, 51, 49, 47, 45, 43, 41, 39, 37, 35, 33, 31, 29, 27, 25, 23, 21, 19, 17, 15, 13, 11, 9, 7, 5), (60, 61, 63, 62), (62, 63, 1, 0), (0, 2, 4, 6, 8, 10, 12, 14, 16, 18, 20, 22, 24, 26, 28, 30, 32, 34, 36, 38, 40, 42, 44, 46, 48, 50, 52, 54, 56, 58, 60, 62)])
_uv = me_cylinder_005.uv_layers.new(name='UVMap')
_uv.uv.foreach_set('vector', [1.0, 0.5, 1.0, 1.0, 0.9688, 1.0, 0.9688, 0.5, 0.9688, 0.5, 0.9688, 1.0, 0.9375, 1.0, 0.9375, 0.5, 0.9375, 0.5, 0.9375, 1.0, 0.9062, 1.0, 0.9062, 0.5, 0.9062, 0.5, 0.9062, 1.0, 0.875, 1.0, 0.875, 0.5, 0.875, 0.5, 0.875, 1.0, 0.8438, 1.0, 0.8438, 0.5, 0.8438, 0.5, 0.8438, 1.0, 0.8125, 1.0, 0.8125, 0.5, 0.8125, 0.5, 0.8125, 1.0, 0.7812, 1.0, 0.7812, 0.5, 0.7812, 0.5, 0.7812, 1.0, 0.75, 1.0, 0.75, 0.5, 0.75, 0.5, 0.75, 1.0, 0.7188, 1.0, 0.7188, 0.5, 0.7188, 0.5, 0.7188, 1.0, 0.6875, 1.0, 0.6875, 0.5, 0.6875, 0.5, 0.6875, 1.0, 0.6562, 1.0, 0.6562, 0.5, 0.6562, 0.5, 0.6562, 1.0, 0.625, 1.0, 0.625, 0.5, 0.625, 0.5, 0.625, 1.0, 0.5938, 1.0, 0.5938, 0.5, 0.5938, 0.5, 0.5938, 1.0, 0.5625, 1.0, 0.5625, 0.5, 0.5625, 0.5, 0.5625, 1.0, 0.5312, 1.0, 0.5312, 0.5, 0.5312, 0.5, 0.5312, 1.0, 0.5, 1.0, 0.5, 0.5, 0.5, 0.5, 0.5, 1.0, 0.4688, 1.0, 0.4688, 0.5, 0.4688, 0.5, 0.4688, 1.0, 0.4375, 1.0, 0.4375, 0.5, 0.4375, 0.5, 0.4375, 1.0, 0.4062, 1.0, 0.4062, 0.5, 0.4062, 0.5, 0.4062, 1.0, 0.375, 1.0, 0.375, 0.5, 0.375, 0.5, 0.375, 1.0, 0.3438, 1.0, 0.3438, 0.5, 0.3438, 0.5, 0.3438, 1.0, 0.3125, 1.0, 0.3125, 0.5, 0.3125, 0.5, 0.3125, 1.0, 0.2812, 1.0, 0.2812, 0.5, 0.2812, 0.5, 0.2812, 1.0, 0.25, 1.0, 0.25, 0.5, 0.25, 0.5, 0.25, 1.0, 0.2188, 1.0, 0.2188, 0.5, 0.2188, 0.5, 0.2188, 1.0, 0.1875, 1.0, 0.1875, 0.5, 0.1875, 0.5, 0.1875, 1.0, 0.1562, 1.0, 0.1562, 0.5, 0.1562, 0.5, 0.1562, 1.0, 0.125, 1.0, 0.125, 0.5, 0.125, 0.5, 0.125, 1.0, 0.09375, 1.0, 0.09375, 0.5, 0.09375, 0.5, 0.09375, 1.0, 0.0625, 1.0, 0.0625, 0.5, 0.2968, 0.4854, 0.25, 0.49, 0.2032, 0.4854, 0.1582, 0.4717, 0.1167, 0.4496, 0.08029, 0.4197, 0.05045, 0.3833, 0.02827, 0.3418, 0.01461, 0.2968, 0.01, 0.25, 0.01461, 0.2032, 0.02827, 0.1582, 0.05045, 0.1167, 0.08029, 0.08029, 0.1167, 0.05045, 0.1582, 0.02827, 0.2032, 0.01461, 0.25, 0.01, 0.2968, 0.01461, 0.3418, 0.02827, 0.3833, 0.05045, 0.4197, 0.08029, 0.4496, 0.1167, 0.4717, 0.1582, 0.4854, 0.2032, 0.49, 0.25, 0.4854, 0.2968, 0.4717, 0.3418, 0.4496, 0.3833, 0.4197, 0.4197, 0.3833, 0.4496, 0.3418, 0.4717, 0.0625, 0.5, 0.0625, 1.0, 0.03125, 1.0, 0.03125, 0.5, 0.03125, 0.5, 0.03125, 1.0, 0.0, 1.0, 0.0, 0.5, 0.75, 0.49, 0.7968, 0.4854, 0.8418, 0.4717, 0.8833, 0.4496, 0.9197, 0.4197, 0.9496, 0.3833, 0.9717, 0.3418, 0.9854, 0.2968, 0.99, 0.25, 0.9854, 0.2032, 0.9717, 0.1582, 0.9496, 0.1167, 0.9197, 0.08029, 0.8833, 0.05045, 0.8418, 0.02827, 0.7968, 0.01461, 0.75, 0.01, 0.7032, 0.01461, 0.6582, 0.02827, 0.6167, 0.05045, 0.5803, 0.08029, 0.5504, 0.1167, 0.5283, 0.1582, 0.5146, 0.2032, 0.51, 0.25, 0.5146, 0.2968, 0.5283, 0.3418, 0.5504, 0.3833, 0.5803, 0.4197, 0.6167, 0.4496, 0.6582, 0.4717, 0.7032, 0.4854])
me_cylinder_005.update()
me_cylinder_004 = bpy.data.meshes.new('Cylinder.004')
me_cylinder_004.from_pydata([(-4.547e-12, 0.0015, -0.005), (-4.547e-12, 0.0015, 0.005), (0.0002926, 0.001471, -0.005), (0.0002926, 0.001471, 0.005), (0.000574, 0.001386, -0.005), (0.000574, 0.001386, 0.005), (0.0008334, 0.001247, -0.005), (0.0008334, 0.001247, 0.005), (0.001061, 0.001061, -0.005), (0.001061, 0.001061, 0.005), (0.001247, 0.0008334, -0.005), (0.001247, 0.0008334, 0.005), (0.001386, 0.000574, -0.005), (0.001386, 0.000574, 0.005), (0.001471, 0.0002926, -0.005), (0.001471, 0.0002926, 0.005), (0.0015, 3.725e-09, -0.005), (0.0015, 3.725e-09, 0.005), (0.001471, -0.0002926, -0.005), (0.001471, -0.0002926, 0.005), (0.001386, -0.000574, -0.005), (0.001386, -0.000574, 0.005), (0.001247, -0.0008334, -0.005), (0.001247, -0.0008334, 0.005), (0.001061, -0.001061, -0.005), (0.001061, -0.001061, 0.005), (0.0008334, -0.001247, -0.005), (0.0008334, -0.001247, 0.005), (0.000574, -0.001386, -0.005), (0.000574, -0.001386, 0.005), (0.0002926, -0.001471, -0.005), (0.0002926, -0.001471, 0.005), (-4.547e-12, -0.0015, -0.005), (-4.547e-12, -0.0015, 0.005), (-0.0002926, -0.001471, -0.005), (-0.0002926, -0.001471, 0.005), (-0.000574, -0.001386, -0.005), (-0.000574, -0.001386, 0.005), (-0.0008334, -0.001247, -0.005), (-0.0008334, -0.001247, 0.005), (-0.001061, -0.001061, -0.005), (-0.001061, -0.001061, 0.005), (-0.001247, -0.0008334, -0.005), (-0.001247, -0.0008334, 0.005), (-0.001386, -0.000574, -0.005), (-0.001386, -0.000574, 0.005), (-0.001471, -0.0002926, -0.005), (-0.001471, -0.0002926, 0.005), (-0.0015, 3.725e-09, -0.005), (-0.0015, 3.725e-09, 0.005), (-0.001471, 0.0002926, -0.005), (-0.001471, 0.0002926, 0.005), (-0.001386, 0.000574, -0.005), (-0.001386, 0.000574, 0.005), (-0.001247, 0.0008334, -0.005), (-0.001247, 0.0008334, 0.005), (-0.001061, 0.001061, -0.005), (-0.001061, 0.001061, 0.005), (-0.0008334, 0.001247, -0.005), (-0.0008334, 0.001247, 0.005), (-0.000574, 0.001386, -0.005), (-0.000574, 0.001386, 0.005), (-0.0002926, 0.001471, -0.005), (-0.0002926, 0.001471, 0.005)], [], [(0, 1, 3, 2), (2, 3, 5, 4), (4, 5, 7, 6), (6, 7, 9, 8), (8, 9, 11, 10), (10, 11, 13, 12), (12, 13, 15, 14), (14, 15, 17, 16), (16, 17, 19, 18), (18, 19, 21, 20), (20, 21, 23, 22), (22, 23, 25, 24), (24, 25, 27, 26), (26, 27, 29, 28), (28, 29, 31, 30), (30, 31, 33, 32), (32, 33, 35, 34), (34, 35, 37, 36), (36, 37, 39, 38), (38, 39, 41, 40), (40, 41, 43, 42), (42, 43, 45, 44), (44, 45, 47, 46), (46, 47, 49, 48), (48, 49, 51, 50), (50, 51, 53, 52), (52, 53, 55, 54), (54, 55, 57, 56), (56, 57, 59, 58), (58, 59, 61, 60), (3, 1, 63, 61, 59, 57, 55, 53, 51, 49, 47, 45, 43, 41, 39, 37, 35, 33, 31, 29, 27, 25, 23, 21, 19, 17, 15, 13, 11, 9, 7, 5), (60, 61, 63, 62), (62, 63, 1, 0), (0, 2, 4, 6, 8, 10, 12, 14, 16, 18, 20, 22, 24, 26, 28, 30, 32, 34, 36, 38, 40, 42, 44, 46, 48, 50, 52, 54, 56, 58, 60, 62)])
_uv = me_cylinder_004.uv_layers.new(name='UVMap')
_uv.uv.foreach_set('vector', [1.0, 0.5, 1.0, 1.0, 0.9688, 1.0, 0.9688, 0.5, 0.9688, 0.5, 0.9688, 1.0, 0.9375, 1.0, 0.9375, 0.5, 0.9375, 0.5, 0.9375, 1.0, 0.9062, 1.0, 0.9062, 0.5, 0.9062, 0.5, 0.9062, 1.0, 0.875, 1.0, 0.875, 0.5, 0.875, 0.5, 0.875, 1.0, 0.8438, 1.0, 0.8438, 0.5, 0.8438, 0.5, 0.8438, 1.0, 0.8125, 1.0, 0.8125, 0.5, 0.8125, 0.5, 0.8125, 1.0, 0.7812, 1.0, 0.7812, 0.5, 0.7812, 0.5, 0.7812, 1.0, 0.75, 1.0, 0.75, 0.5, 0.75, 0.5, 0.75, 1.0, 0.7188, 1.0, 0.7188, 0.5, 0.7188, 0.5, 0.7188, 1.0, 0.6875, 1.0, 0.6875, 0.5, 0.6875, 0.5, 0.6875, 1.0, 0.6562, 1.0, 0.6562, 0.5, 0.6562, 0.5, 0.6562, 1.0, 0.625, 1.0, 0.625, 0.5, 0.625, 0.5, 0.625, 1.0, 0.5938, 1.0, 0.5938, 0.5, 0.5938, 0.5, 0.5938, 1.0, 0.5625, 1.0, 0.5625, 0.5, 0.5625, 0.5, 0.5625, 1.0, 0.5312, 1.0, 0.5312, 0.5, 0.5312, 0.5, 0.5312, 1.0, 0.5, 1.0, 0.5, 0.5, 0.5, 0.5, 0.5, 1.0, 0.4688, 1.0, 0.4688, 0.5, 0.4688, 0.5, 0.4688, 1.0, 0.4375, 1.0, 0.4375, 0.5, 0.4375, 0.5, 0.4375, 1.0, 0.4062, 1.0, 0.4062, 0.5, 0.4062, 0.5, 0.4062, 1.0, 0.375, 1.0, 0.375, 0.5, 0.375, 0.5, 0.375, 1.0, 0.3438, 1.0, 0.3438, 0.5, 0.3438, 0.5, 0.3438, 1.0, 0.3125, 1.0, 0.3125, 0.5, 0.3125, 0.5, 0.3125, 1.0, 0.2812, 1.0, 0.2812, 0.5, 0.2812, 0.5, 0.2812, 1.0, 0.25, 1.0, 0.25, 0.5, 0.25, 0.5, 0.25, 1.0, 0.2188, 1.0, 0.2188, 0.5, 0.2188, 0.5, 0.2188, 1.0, 0.1875, 1.0, 0.1875, 0.5, 0.1875, 0.5, 0.1875, 1.0, 0.1562, 1.0, 0.1562, 0.5, 0.1562, 0.5, 0.1562, 1.0, 0.125, 1.0, 0.125, 0.5, 0.125, 0.5, 0.125, 1.0, 0.09375, 1.0, 0.09375, 0.5, 0.09375, 0.5, 0.09375, 1.0, 0.0625, 1.0, 0.0625, 0.5, 0.2968, 0.4854, 0.25, 0.49, 0.2032, 0.4854, 0.1582, 0.4717, 0.1167, 0.4496, 0.08029, 0.4197, 0.05045, 0.3833, 0.02827, 0.3418, 0.01461, 0.2968, 0.01, 0.25, 0.01461, 0.2032, 0.02827, 0.1582, 0.05045, 0.1167, 0.08029, 0.08029, 0.1167, 0.05045, 0.1582, 0.02827, 0.2032, 0.01461, 0.25, 0.01, 0.2968, 0.01461, 0.3418, 0.02827, 0.3833, 0.05045, 0.4197, 0.08029, 0.4496, 0.1167, 0.4717, 0.1582, 0.4854, 0.2032, 0.49, 0.25, 0.4854, 0.2968, 0.4717, 0.3418, 0.4496, 0.3833, 0.4197, 0.4197, 0.3833, 0.4496, 0.3418, 0.4717, 0.0625, 0.5, 0.0625, 1.0, 0.03125, 1.0, 0.03125, 0.5, 0.03125, 0.5, 0.03125, 1.0, 0.0, 1.0, 0.0, 0.5, 0.75, 0.49, 0.7968, 0.4854, 0.8418, 0.4717, 0.8833, 0.4496, 0.9197, 0.4197, 0.9496, 0.3833, 0.9717, 0.3418, 0.9854, 0.2968, 0.99, 0.25, 0.9854, 0.2032, 0.9717, 0.1582, 0.9496, 0.1167, 0.9197, 0.08029, 0.8833, 0.05045, 0.8418, 0.02827, 0.7968, 0.01461, 0.75, 0.01, 0.7032, 0.01461, 0.6582, 0.02827, 0.6167, 0.05045, 0.5803, 0.08029, 0.5504, 0.1167, 0.5283, 0.1582, 0.5146, 0.2032, 0.51, 0.25, 0.5146, 0.2968, 0.5283, 0.3418, 0.5504, 0.3833, 0.5803, 0.4197, 0.6167, 0.4496, 0.6582, 0.4717, 0.7032, 0.4854])
me_cylinder_004.update()
me_cylinder_003 = bpy.data.meshes.new('Cylinder.003')
me_cylinder_003.from_pydata([(-4.547e-12, 0.0015, -0.005), (-4.547e-12, 0.0015, 0.005), (0.0002926, 0.001471, -0.005), (0.0002926, 0.001471, 0.005), (0.000574, 0.001386, -0.005), (0.000574, 0.001386, 0.005), (0.0008334, 0.001247, -0.005), (0.0008334, 0.001247, 0.005), (0.001061, 0.001061, -0.005), (0.001061, 0.001061, 0.005), (0.001247, 0.0008334, -0.005), (0.001247, 0.0008334, 0.005), (0.001386, 0.000574, -0.005), (0.001386, 0.000574, 0.005), (0.001471, 0.0002926, -0.005), (0.001471, 0.0002926, 0.005), (0.0015, 3.725e-09, -0.005), (0.0015, 3.725e-09, 0.005), (0.001471, -0.0002926, -0.005), (0.001471, -0.0002926, 0.005), (0.001386, -0.000574, -0.005), (0.001386, -0.000574, 0.005), (0.001247, -0.0008334, -0.005), (0.001247, -0.0008334, 0.005), (0.001061, -0.001061, -0.005), (0.001061, -0.001061, 0.005), (0.0008334, -0.001247, -0.005), (0.0008334, -0.001247, 0.005), (0.000574, -0.001386, -0.005), (0.000574, -0.001386, 0.005), (0.0002926, -0.001471, -0.005), (0.0002926, -0.001471, 0.005), (-4.547e-12, -0.0015, -0.005), (-4.547e-12, -0.0015, 0.005), (-0.0002926, -0.001471, -0.005), (-0.0002926, -0.001471, 0.005), (-0.000574, -0.001386, -0.005), (-0.000574, -0.001386, 0.005), (-0.0008334, -0.001247, -0.005), (-0.0008334, -0.001247, 0.005), (-0.001061, -0.001061, -0.005), (-0.001061, -0.001061, 0.005), (-0.001247, -0.0008334, -0.005), (-0.001247, -0.0008334, 0.005), (-0.001386, -0.000574, -0.005), (-0.001386, -0.000574, 0.005), (-0.001471, -0.0002926, -0.005), (-0.001471, -0.0002926, 0.005), (-0.0015, 3.725e-09, -0.005), (-0.0015, 3.725e-09, 0.005), (-0.001471, 0.0002926, -0.005), (-0.001471, 0.0002926, 0.005), (-0.001386, 0.000574, -0.005), (-0.001386, 0.000574, 0.005), (-0.001247, 0.0008334, -0.005), (-0.001247, 0.0008334, 0.005), (-0.001061, 0.001061, -0.005), (-0.001061, 0.001061, 0.005), (-0.0008334, 0.001247, -0.005), (-0.0008334, 0.001247, 0.005), (-0.000574, 0.001386, -0.005), (-0.000574, 0.001386, 0.005), (-0.0002926, 0.001471, -0.005), (-0.0002926, 0.001471, 0.005)], [], [(0, 1, 3, 2), (2, 3, 5, 4), (4, 5, 7, 6), (6, 7, 9, 8), (8, 9, 11, 10), (10, 11, 13, 12), (12, 13, 15, 14), (14, 15, 17, 16), (16, 17, 19, 18), (18, 19, 21, 20), (20, 21, 23, 22), (22, 23, 25, 24), (24, 25, 27, 26), (26, 27, 29, 28), (28, 29, 31, 30), (30, 31, 33, 32), (32, 33, 35, 34), (34, 35, 37, 36), (36, 37, 39, 38), (38, 39, 41, 40), (40, 41, 43, 42), (42, 43, 45, 44), (44, 45, 47, 46), (46, 47, 49, 48), (48, 49, 51, 50), (50, 51, 53, 52), (52, 53, 55, 54), (54, 55, 57, 56), (56, 57, 59, 58), (58, 59, 61, 60), (3, 1, 63, 61, 59, 57, 55, 53, 51, 49, 47, 45, 43, 41, 39, 37, 35, 33, 31, 29, 27, 25, 23, 21, 19, 17, 15, 13, 11, 9, 7, 5), (60, 61, 63, 62), (62, 63, 1, 0), (0, 2, 4, 6, 8, 10, 12, 14, 16, 18, 20, 22, 24, 26, 28, 30, 32, 34, 36, 38, 40, 42, 44, 46, 48, 50, 52, 54, 56, 58, 60, 62)])
_uv = me_cylinder_003.uv_layers.new(name='UVMap')
_uv.uv.foreach_set('vector', [1.0, 0.5, 1.0, 1.0, 0.9688, 1.0, 0.9688, 0.5, 0.9688, 0.5, 0.9688, 1.0, 0.9375, 1.0, 0.9375, 0.5, 0.9375, 0.5, 0.9375, 1.0, 0.9062, 1.0, 0.9062, 0.5, 0.9062, 0.5, 0.9062, 1.0, 0.875, 1.0, 0.875, 0.5, 0.875, 0.5, 0.875, 1.0, 0.8438, 1.0, 0.8438, 0.5, 0.8438, 0.5, 0.8438, 1.0, 0.8125, 1.0, 0.8125, 0.5, 0.8125, 0.5, 0.8125, 1.0, 0.7812, 1.0, 0.7812, 0.5, 0.7812, 0.5, 0.7812, 1.0, 0.75, 1.0, 0.75, 0.5, 0.75, 0.5, 0.75, 1.0, 0.7188, 1.0, 0.7188, 0.5, 0.7188, 0.5, 0.7188, 1.0, 0.6875, 1.0, 0.6875, 0.5, 0.6875, 0.5, 0.6875, 1.0, 0.6562, 1.0, 0.6562, 0.5, 0.6562, 0.5, 0.6562, 1.0, 0.625, 1.0, 0.625, 0.5, 0.625, 0.5, 0.625, 1.0, 0.5938, 1.0, 0.5938, 0.5, 0.5938, 0.5, 0.5938, 1.0, 0.5625, 1.0, 0.5625, 0.5, 0.5625, 0.5, 0.5625, 1.0, 0.5312, 1.0, 0.5312, 0.5, 0.5312, 0.5, 0.5312, 1.0, 0.5, 1.0, 0.5, 0.5, 0.5, 0.5, 0.5, 1.0, 0.4688, 1.0, 0.4688, 0.5, 0.4688, 0.5, 0.4688, 1.0, 0.4375, 1.0, 0.4375, 0.5, 0.4375, 0.5, 0.4375, 1.0, 0.4062, 1.0, 0.4062, 0.5, 0.4062, 0.5, 0.4062, 1.0, 0.375, 1.0, 0.375, 0.5, 0.375, 0.5, 0.375, 1.0, 0.3438, 1.0, 0.3438, 0.5, 0.3438, 0.5, 0.3438, 1.0, 0.3125, 1.0, 0.3125, 0.5, 0.3125, 0.5, 0.3125, 1.0, 0.2812, 1.0, 0.2812, 0.5, 0.2812, 0.5, 0.2812, 1.0, 0.25, 1.0, 0.25, 0.5, 0.25, 0.5, 0.25, 1.0, 0.2188, 1.0, 0.2188, 0.5, 0.2188, 0.5, 0.2188, 1.0, 0.1875, 1.0, 0.1875, 0.5, 0.1875, 0.5, 0.1875, 1.0, 0.1562, 1.0, 0.1562, 0.5, 0.1562, 0.5, 0.1562, 1.0, 0.125, 1.0, 0.125, 0.5, 0.125, 0.5, 0.125, 1.0, 0.09375, 1.0, 0.09375, 0.5, 0.09375, 0.5, 0.09375, 1.0, 0.0625, 1.0, 0.0625, 0.5, 0.2968, 0.4854, 0.25, 0.49, 0.2032, 0.4854, 0.1582, 0.4717, 0.1167, 0.4496, 0.08029, 0.4197, 0.05045, 0.3833, 0.02827, 0.3418, 0.01461, 0.2968, 0.01, 0.25, 0.01461, 0.2032, 0.02827, 0.1582, 0.05045, 0.1167, 0.08029, 0.08029, 0.1167, 0.05045, 0.1582, 0.02827, 0.2032, 0.01461, 0.25, 0.01, 0.2968, 0.01461, 0.3418, 0.02827, 0.3833, 0.05045, 0.4197, 0.08029, 0.4496, 0.1167, 0.4717, 0.1582, 0.4854, 0.2032, 0.49, 0.25, 0.4854, 0.2968, 0.4717, 0.3418, 0.4496, 0.3833, 0.4197, 0.4197, 0.3833, 0.4496, 0.3418, 0.4717, 0.0625, 0.5, 0.0625, 1.0, 0.03125, 1.0, 0.03125, 0.5, 0.03125, 0.5, 0.03125, 1.0, 0.0, 1.0, 0.0, 0.5, 0.75, 0.49, 0.7968, 0.4854, 0.8418, 0.4717, 0.8833, 0.4496, 0.9197, 0.4197, 0.9496, 0.3833, 0.9717, 0.3418, 0.9854, 0.2968, 0.99, 0.25, 0.9854, 0.2032, 0.9717, 0.1582, 0.9496, 0.1167, 0.9197, 0.08029, 0.8833, 0.05045, 0.8418, 0.02827, 0.7968, 0.01461, 0.75, 0.01, 0.7032, 0.01461, 0.6582, 0.02827, 0.6167, 0.05045, 0.5803, 0.08029, 0.5504, 0.1167, 0.5283, 0.1582, 0.5146, 0.2032, 0.51, 0.25, 0.5146, 0.2968, 0.5283, 0.3418, 0.5504, 0.3833, 0.5803, 0.4197, 0.6167, 0.4496, 0.6582, 0.4717, 0.7032, 0.4854])
me_cylinder_003.update()
me_cube_006 = bpy.data.meshes.new('Cube.006')
me_cube_006.from_pydata([(-0.004, -0.005, -0.007), (-0.004, -0.005, 0.007), (-0.004, 0.005, -0.007), (-0.004, 0.005, 0.007), (0.004, -0.005, -0.007), (0.004, -0.005, 0.007), (0.004, 0.005, -0.007), (0.004, 0.005, 0.007)], [], [(0, 1, 3, 2), (2, 3, 7, 6), (6, 7, 5, 4), (4, 5, 1, 0), (2, 6, 4, 0), (7, 3, 1, 5)])
_uv = me_cube_006.uv_layers.new(name='UVMap')
_uv.uv.foreach_set('vector', [0.375, 0.0, 0.625, 0.0, 0.625, 0.25, 0.375, 0.25, 0.375, 0.25, 0.625, 0.25, 0.625, 0.5, 0.375, 0.5, 0.375, 0.5, 0.625, 0.5, 0.625, 0.75, 0.375, 0.75, 0.375, 0.75, 0.625, 0.75, 0.625, 1.0, 0.375, 1.0, 0.125, 0.5, 0.375, 0.5, 0.375, 0.75, 0.125, 0.75, 0.625, 0.5, 0.875, 0.5, 0.875, 0.75, 0.625, 0.75])
me_cube_006.update()

# ---- objects
ob_pared = bpy.data.objects.new('Pared', me_cube)
ob_soporte_vertical = bpy.data.objects.new('Soporte Vertical', me_cube_001)
ob_base = bpy.data.objects.new('Base', me_cube_004)
ob_soporte_horizontal_02 = bpy.data.objects.new('Soporte Horizontal 02', me_cube_005)
ob_soporte_horizontal_01 = bpy.data.objects.new('Soporte Horizontal 01', me_cube_007)
ob_tornillo_01 = bpy.data.objects.new('Tornillo 01', me_cylinder)
ob_tornillo_03 = bpy.data.objects.new('Tornillo 03', me_cylinder_001)
ob_tornillo_05 = bpy.data.objects.new('Tornillo 05', me_cylinder_002)
ob_tornillo_02 = bpy.data.objects.new('Tornillo 02', me_cylinder_005)
ob_tornillo_04 = bpy.data.objects.new('Tornillo 04', me_cylinder_004)
ob_tornillo_06 = bpy.data.objects.new('Tornillo 06', me_cylinder_003)
ob_recorte = bpy.data.objects.new('Recorte', me_cube_006)

# ---- transforms, parenting, visibility, modifiers, constraints
ob_pared.location = (0.0, -0.00154, 0.032)
ob_soporte_vertical.location = (0.0, -0.01637, 0.01533)
ob_base.location = (0.0, -0.025, 0.001)
ob_soporte_horizontal_02.location = (-4.657e-10, -0.008, 0.025)
ob_soporte_horizontal_01.location = (-4.657e-10, -0.008, 0.04)
ob_tornillo_01.location = (-0.008, -0.01, 0.001)
ob_tornillo_03.location = (-0.008, -0.025, 0.001)
ob_tornillo_05.location = (-0.008, -0.04, 0.001)
ob_tornillo_02.location = (0.008, -0.01, 0.001)
ob_tornillo_04.location = (0.008, -0.025, 0.001)
ob_tornillo_06.location = (0.008, -0.04, 0.001)
ob_recorte.location = (0.0111, -0.001, 0.014)

# ---- collection membership
col_soporte.objects.link(ob_pared)
col_soporte.objects.link(ob_soporte_vertical)
col_soporte.objects.link(ob_base)
col_soporte.objects.link(ob_soporte_horizontal_02)
col_soporte.objects.link(ob_soporte_horizontal_01)
col_huecos.objects.link(ob_tornillo_01)
col_huecos.objects.link(ob_tornillo_03)
col_huecos.objects.link(ob_tornillo_05)
col_huecos.objects.link(ob_tornillo_02)
col_huecos.objects.link(ob_tornillo_04)
col_huecos.objects.link(ob_tornillo_06)
col_huecos.objects.link(ob_recorte)

# ---- scene / render settings (as saved in the file)
scene.frame_start = 1; scene.frame_end = 250; scene.frame_set(1)
scene.render.engine = 'BLENDER_EEVEE_NEXT'
scene.cycles.sampling_pattern = 'TABULATED_SOBOL'
scene.view_settings.view_transform = 'Filmic'
bpy.context.view_layer.update()

# ---- added for rendering (the .blend has no active camera and no usable light): camera, sun
cam_auto = bpy.data.cameras.new('AutoCamera')
cam_auto.lens = 50.0
cam_auto.sensor_width = 36.0
cam_auto.clip_end = 1000.0
ob_auto_camera = bpy.data.objects.new('AutoCamera', cam_auto)
scene.collection.objects.link(ob_auto_camera)
ob_auto_camera.location = (0.185095, -0.245054, 0.177036)
ob_auto_camera.rotation_euler = (1.09748, -7.21219e-08, 0.694738)
scene.camera = ob_auto_camera
light_auto_sun = bpy.data.lights.new('AutoSun', 'SUN')
light_auto_sun.energy = 3.0
light_auto_sun.angle = 0.0523599
ob_auto_sun = bpy.data.objects.new('AutoSun', light_auto_sun)
scene.collection.objects.link(ob_auto_sun)
ob_auto_sun.rotation_euler = (0.872665, 0.174533, 0.523599)
bpy.context.view_layer.update()
